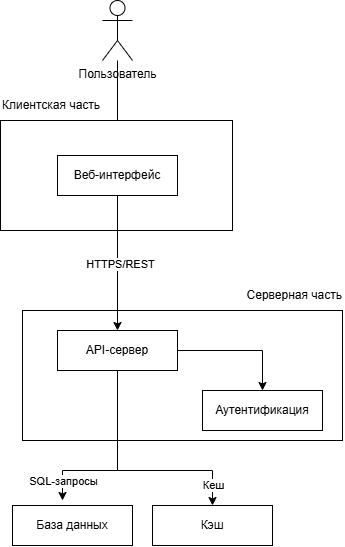

The diagram above was exported from draw.io. Its source (the exported page's mxGraphModel, read from the mxfile embedded in the PNG):
<mxGraphModel dx="1414" dy="743" grid="1" gridSize="10" guides="1" tooltips="1" connect="1" arrows="1" fold="1" page="1" pageScale="1" pageWidth="827" pageHeight="1169" math="0" shadow="0">
  <root>
    <mxCell id="0" />
    <mxCell id="1" parent="0" />
    <mxCell id="dB10WL-KQcp7DrmDNdaI-12" edge="1" parent="1" source="dB10WL-KQcp7DrmDNdaI-1" style="edgeStyle=orthogonalEdgeStyle;rounded=0;orthogonalLoop=1;jettySize=auto;html=1;entryX=0.5;entryY=0;entryDx=0;entryDy=0;" target="dB10WL-KQcp7DrmDNdaI-4">
      <mxGeometry relative="1" as="geometry" />
    </mxCell>
    <mxCell id="dB10WL-KQcp7DrmDNdaI-1" parent="1" style="shape=umlActor;verticalLabelPosition=bottom;verticalAlign=top;html=1;outlineConnect=0;" value="Пользователь" vertex="1">
      <mxGeometry height="60" width="30" x="400" y="60" as="geometry" />
    </mxCell>
    <mxCell id="dB10WL-KQcp7DrmDNdaI-2" parent="1" style="rounded=0;whiteSpace=wrap;html=1;labelBackgroundColor=none;fillColor=light-dark(#FFFFFF,#808080);" value="" vertex="1">
      <mxGeometry height="110" width="232" x="298" y="180" as="geometry" />
    </mxCell>
    <mxCell id="dB10WL-KQcp7DrmDNdaI-3" parent="1" style="text;html=1;whiteSpace=wrap;strokeColor=none;fillColor=none;align=left;verticalAlign=middle;rounded=0;" value="Клиентская часть" vertex="1">
      <mxGeometry height="30" width="122" x="298" y="150" as="geometry" />
    </mxCell>
    <mxCell id="dB10WL-KQcp7DrmDNdaI-4" parent="1" style="rounded=0;whiteSpace=wrap;html=1;" value="Веб-интерфейс" vertex="1">
      <mxGeometry height="40" width="120" x="355" y="215" as="geometry" />
    </mxCell>
    <mxCell id="dB10WL-KQcp7DrmDNdaI-5" parent="1" style="rounded=0;whiteSpace=wrap;html=1;labelBackgroundColor=none;fillColor=light-dark(#FFFFFF,#808080);" value="" vertex="1">
      <mxGeometry height="130" width="320" x="320" y="370" as="geometry" />
    </mxCell>
    <mxCell id="dB10WL-KQcp7DrmDNdaI-6" parent="1" style="text;html=1;whiteSpace=wrap;strokeColor=none;fillColor=none;align=right;verticalAlign=middle;rounded=0;" value="Серверная часть" vertex="1">
      <mxGeometry height="30" width="122" x="520" y="340" as="geometry" />
    </mxCell>
    <mxCell id="dB10WL-KQcp7DrmDNdaI-9" edge="1" parent="1" source="dB10WL-KQcp7DrmDNdaI-7" style="edgeStyle=orthogonalEdgeStyle;rounded=0;orthogonalLoop=1;jettySize=auto;html=1;" target="dB10WL-KQcp7DrmDNdaI-8">
      <mxGeometry relative="1" as="geometry" />
    </mxCell>
    <mxCell id="dB10WL-KQcp7DrmDNdaI-20" edge="1" parent="1" source="dB10WL-KQcp7DrmDNdaI-7" style="edgeStyle=orthogonalEdgeStyle;rounded=0;orthogonalLoop=1;jettySize=auto;html=1;">
      <mxGeometry relative="1" as="geometry">
        <Array as="points">
          <mxPoint x="415" y="530" />
          <mxPoint x="360" y="530" />
        </Array>
        <mxPoint x="360" y="560" as="targetPoint" />
      </mxGeometry>
    </mxCell>
    <mxCell id="dB10WL-KQcp7DrmDNdaI-23" connectable="0" parent="dB10WL-KQcp7DrmDNdaI-20" style="edgeLabel;html=1;align=center;verticalAlign=middle;resizable=0;points=[];" value="SQL-запросы" vertex="1">
      <mxGeometry relative="1" x="0.7045" y="-1" as="geometry">
        <mxPoint x="1" y="7" as="offset" />
      </mxGeometry>
    </mxCell>
    <mxCell id="dB10WL-KQcp7DrmDNdaI-21" edge="1" parent="1" source="dB10WL-KQcp7DrmDNdaI-7" style="edgeStyle=orthogonalEdgeStyle;rounded=0;orthogonalLoop=1;jettySize=auto;html=1;" target="dB10WL-KQcp7DrmDNdaI-19">
      <mxGeometry relative="1" as="geometry">
        <Array as="points">
          <mxPoint x="415" y="530" />
          <mxPoint x="510" y="530" />
        </Array>
      </mxGeometry>
    </mxCell>
    <mxCell id="dB10WL-KQcp7DrmDNdaI-24" connectable="0" parent="dB10WL-KQcp7DrmDNdaI-21" style="edgeLabel;html=1;align=center;verticalAlign=middle;resizable=0;points=[];" value="Кеш" vertex="1">
      <mxGeometry relative="1" x="0.8145" as="geometry">
        <mxPoint as="offset" />
      </mxGeometry>
    </mxCell>
    <mxCell id="dB10WL-KQcp7DrmDNdaI-7" parent="1" style="rounded=0;whiteSpace=wrap;html=1;" value="API-сервер" vertex="1">
      <mxGeometry height="40" width="120" x="355" y="390" as="geometry" />
    </mxCell>
    <mxCell id="dB10WL-KQcp7DrmDNdaI-8" parent="1" style="rounded=0;whiteSpace=wrap;html=1;" value="Аутентификация" vertex="1">
      <mxGeometry height="40" width="120" x="500" y="450" as="geometry" />
    </mxCell>
    <mxCell id="dB10WL-KQcp7DrmDNdaI-10" edge="1" parent="1" source="dB10WL-KQcp7DrmDNdaI-4" style="edgeStyle=orthogonalEdgeStyle;rounded=0;orthogonalLoop=1;jettySize=auto;html=1;entryX=0.5;entryY=0;entryDx=0;entryDy=0;" target="dB10WL-KQcp7DrmDNdaI-7">
      <mxGeometry relative="1" as="geometry" />
    </mxCell>
    <mxCell id="dB10WL-KQcp7DrmDNdaI-22" connectable="0" parent="dB10WL-KQcp7DrmDNdaI-10" style="edgeLabel;html=1;align=center;verticalAlign=middle;resizable=0;points=[];" value="HTTPS/REST" vertex="1">
      <mxGeometry relative="1" x="0.0025" y="2" as="geometry">
        <mxPoint as="offset" />
      </mxGeometry>
    </mxCell>
    <mxCell id="dB10WL-KQcp7DrmDNdaI-15" parent="1" style="rounded=0;whiteSpace=wrap;html=1;" value="База данных" vertex="1">
      <mxGeometry height="40" width="120" x="310" y="565" as="geometry" />
    </mxCell>
    <mxCell id="dB10WL-KQcp7DrmDNdaI-19" parent="1" style="rounded=0;whiteSpace=wrap;html=1;" value="Кэш" vertex="1">
      <mxGeometry height="40" width="120" x="450" y="565" as="geometry" />
    </mxCell>
  </root>
</mxGraphModel>